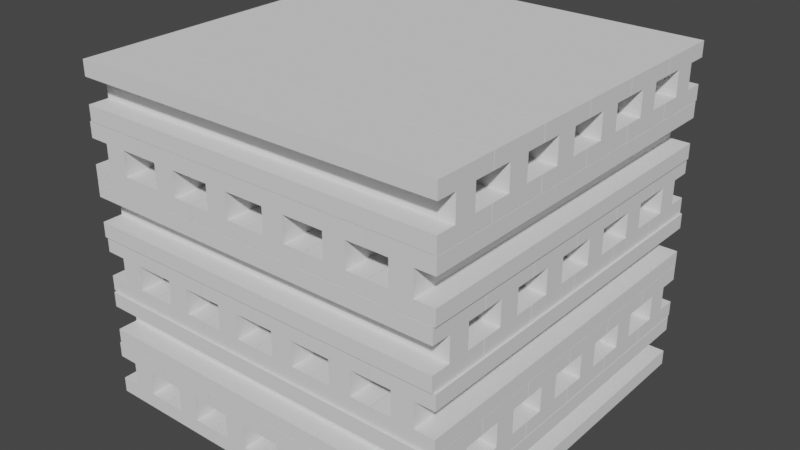 # Source: IBeamStack.blend  (saved by Blender 3.3.6; exported with 4.5.12 LTS)
import bpy
from mathutils import Matrix  # noqa: F401  (used for matrix-valued properties, if any)

bpy.ops.wm.read_factory_settings(use_empty=True)
scene = bpy.context.scene
scene.name = 'Scene'

# ---- collections
col_collection = bpy.data.collections.new('Collection'); scene.collection.children.link(col_collection)

# ---- world
world_world = bpy.data.worlds.new('World'); scene.world = world_world
world_world.use_nodes = True; world_world.node_tree.nodes.clear()
_N = world_world.node_tree.nodes; _L = world_world.node_tree.links
n0 = _N.new('ShaderNodeOutputWorld'); n0.name = 'World Output'; n0.location = (300, 300)
n1 = _N.new('ShaderNodeBackground'); n1.name = 'Background'; n1.location = (10, 300)
n1.inputs[0].default_value = (0.05088, 0.05088, 0.05088, 1.0)
_L.new(n1.outputs[0], n0.inputs[0])
n0.is_active_output = True
world_world.color = (0.05088, 0.05088, 0.05088)
world_world.use_sun_shadow = False
world_world.sun_shadow_jitter_overblur = 0.0

# ---- meshes
me_cube_001 = bpy.data.meshes.new('Cube.001')
me_cube_001.from_pydata([(-0.02975, -0.5005, -0.07437), (-0.02975, -0.5005, 0.07437), (-0.02975, 0.5005, -0.07437), (-0.02975, 0.5005, 0.07437), (0.02975, -0.5005, -0.07437), (0.02975, -0.5005, 0.07437), (0.02975, 0.5005, -0.07437), (0.02975, 0.5005, 0.07437), (-0.02975, -0.5005, -0.03335), (-0.02975, -0.5005, 0.03335), (-0.02975, 0.5005, 0.03335), (-0.02975, 0.5005, -0.03335), (0.02975, 0.5005, 0.03335), (0.02975, 0.5005, -0.03335), (0.02975, -0.5005, 0.03335), (0.02975, -0.5005, -0.03335), (-0.08323, 0.5005, -0.07437), (-0.08323, -0.5005, -0.07437), (-0.08323, -0.5005, 0.03335), (-0.08323, -0.5005, 0.07437), (-0.08323, 0.5005, 0.07437), (-0.08323, 0.5005, -0.03335), (0.08323, 0.5005, -0.03335), (0.08323, 0.5005, -0.07437), (0.08323, -0.5005, -0.07437), (0.08323, 0.5005, 0.07437), (0.08323, -0.5005, 0.07437), (0.08323, -0.5005, -0.03335), (-0.08323, -0.5005, -0.03335), (-0.08323, 0.5005, 0.03335), (0.08323, 0.5005, 0.03335), (0.08323, -0.5005, 0.03335)], [], [(0, 8, 28, 17), (10, 3, 7, 12), (8, 11, 21, 28), (14, 5, 1, 9), (2, 6, 4, 0), (7, 3, 1, 5), (4, 15, 8, 0), (15, 14, 9, 8), (5, 14, 31, 26), (13, 12, 14, 15), (2, 11, 13, 6), (11, 10, 12, 13), (11, 2, 16, 21), (8, 9, 10, 11), (18, 19, 20, 29), (30, 25, 26, 31), (23, 22, 27, 24), (17, 28, 21, 16), (10, 9, 18, 29), (6, 13, 22, 23), (3, 10, 29, 20), (4, 6, 23, 24), (13, 15, 27, 22), (2, 0, 17, 16), (7, 5, 26, 25), (14, 12, 30, 31), (9, 1, 19, 18), (12, 7, 25, 30), (15, 4, 24, 27), (1, 3, 20, 19)])
_uv = me_cube_001.uv_layers.new(name='UVMap')
_uv.uv.foreach_set('vector', [0.8435, 0.1129, 0.8844, 0.1129, 0.8844, 0.1663, 0.8435, 0.1663, 0.9511, 0.2197, 0.992, 0.2197, 0.992, 0.2792, 0.9511, 0.2792, 0.4658, 1.0, 0.4658, 0.0, 0.5193, 0.0, 0.5193, 1.0, 0.9511, 0.05343, 0.992, 0.05343, 0.992, 0.1129, 0.9511, 0.1129, 0.2197, 0.0, 0.2792, 0.0, 0.2792, 1.0, 0.2197, 1.0, 0.05343, 0.0, 0.1129, 0.0, 0.1129, 1.0, 0.05343, 1.0, 0.8435, 0.05343, 0.8844, 0.05343, 0.8844, 0.1129, 0.8435, 0.1129, 0.8844, 0.05343, 0.9511, 0.05343, 0.9511, 0.1129, 0.8844, 0.1129, 0.992, 0.05343, 0.9511, 0.05343, 0.9511, 0.0, 0.992, 7.451e-09, 0.3992, 1.0, 0.3326, 1.0, 0.3326, 0.0, 0.3992, 0.0, 0.8435, 0.2197, 0.8844, 0.2197, 0.8844, 0.2792, 0.8435, 0.2792, 0.8844, 0.2197, 0.9511, 0.2197, 0.9511, 0.2792, 0.8844, 0.2792, 0.8844, 0.2197, 0.8435, 0.2197, 0.8435, 0.1663, 0.8844, 0.1663, 0.4658, 1.0, 0.3992, 1.0, 0.3992, 0.0, 0.4658, 0.0, 0.8435, 1.0, 0.8025, 1.0, 0.8025, 0.0, 0.8435, 0.0, 0.8025, 1.0, 0.7615, 1.0, 0.7615, 0.0, 0.8025, 0.0, 0.7205, 1.0, 0.6795, 1.0, 0.6795, 0.0, 0.7205, 0.0, 0.7615, 1.0, 0.7205, 1.0, 0.7205, 0.0, 0.7615, 0.0, 0.6795, 0.0, 0.6795, 1.0, 0.6261, 1.0, 0.6261, 0.0, 0.8435, 0.2792, 0.8844, 0.2792, 0.8844, 0.3326, 0.8435, 0.3326, 0.992, 0.2197, 0.9511, 0.2197, 0.9511, 0.1663, 0.992, 0.1663, 0.2792, 1.0, 0.2792, 0.0, 0.3326, 0.0, 0.3326, 1.0, 0.5727, 0.0, 0.5727, 1.0, 0.5193, 1.0, 0.5193, 0.0, 0.2197, 0.0, 0.2197, 1.0, 0.1663, 1.0, 0.1663, 0.0, 0.05343, 0.0, 0.05343, 1.0, 0.0, 1.0, 8.941e-08, 0.0, 0.5727, 1.0, 0.5727, 0.0, 0.6261, 0.0, 0.6261, 1.0, 0.9511, 0.1129, 0.992, 0.1129, 0.992, 0.1663, 0.9511, 0.1663, 0.9511, 0.2792, 0.992, 0.2792, 0.992, 0.3326, 0.9511, 0.3326, 0.8844, 0.05343, 0.8435, 0.05343, 0.8435, 7.451e-09, 0.8844, 0.0, 0.1129, 1.0, 0.1129, 0.0, 0.1663, 0.0, 0.1663, 1.0])
me_cube_001.update()

# ---- objects
ob_cube = bpy.data.objects.new('Cube', me_cube_001)
ob_empty = bpy.data.objects.new('Empty', None)

# ---- transforms, parenting, visibility, modifiers, constraints
ob_cube.location = (0.0, 0.0, 0.0)
_m = ob_cube.modifiers.new('Array.001', 'ARRAY')
_m.count = 6
_m.relative_offset_displace = (1.01, 0.0, 0.0)
_m = ob_cube.modifiers.new('Array', 'ARRAY')
_m.count = 6
_m.relative_offset_displace = (0.0, 0.0, 1.01)
_m.use_object_offset = True
_m.offset_object = ob_empty
ob_empty.location = (0.4229, -0.4177, 0.0)
ob_empty.rotation_euler = (0.0, -0.0, 1.571)

# ---- collection membership
col_collection.objects.link(ob_cube)
col_collection.objects.link(ob_empty)

# ---- scene / render settings (as saved in the file)
scene.frame_start = 1; scene.frame_end = 250; scene.frame_set(23)
scene.render.engine = 'BLENDER_EEVEE_NEXT'
scene.cycles.sampling_pattern = 'TABULATED_SOBOL'
scene.cycles.use_light_tree = False
scene.view_settings.view_transform = 'Filmic'
bpy.context.view_layer.update()

# ---- added for rendering (the .blend has no active camera and no usable light): camera, sun
cam_auto = bpy.data.cameras.new('AutoCamera')
cam_auto.lens = 50.0
cam_auto.sensor_width = 36.0
cam_auto.clip_end = 1000.0
ob_auto_camera = bpy.data.objects.new('AutoCamera', cam_auto)
scene.collection.objects.link(ob_auto_camera)
ob_auto_camera.location = (1.9791, -1.86795, 1.62259)
ob_auto_camera.rotation_euler = (1.09748, -7.21219e-08, 0.694738)
scene.camera = ob_auto_camera
light_auto_sun = bpy.data.lights.new('AutoSun', 'SUN')
light_auto_sun.energy = 3.0
light_auto_sun.angle = 0.0523599
ob_auto_sun = bpy.data.objects.new('AutoSun', light_auto_sun)
scene.collection.objects.link(ob_auto_sun)
ob_auto_sun.rotation_euler = (0.872665, 0.174533, 0.523599)
bpy.context.view_layer.update()
